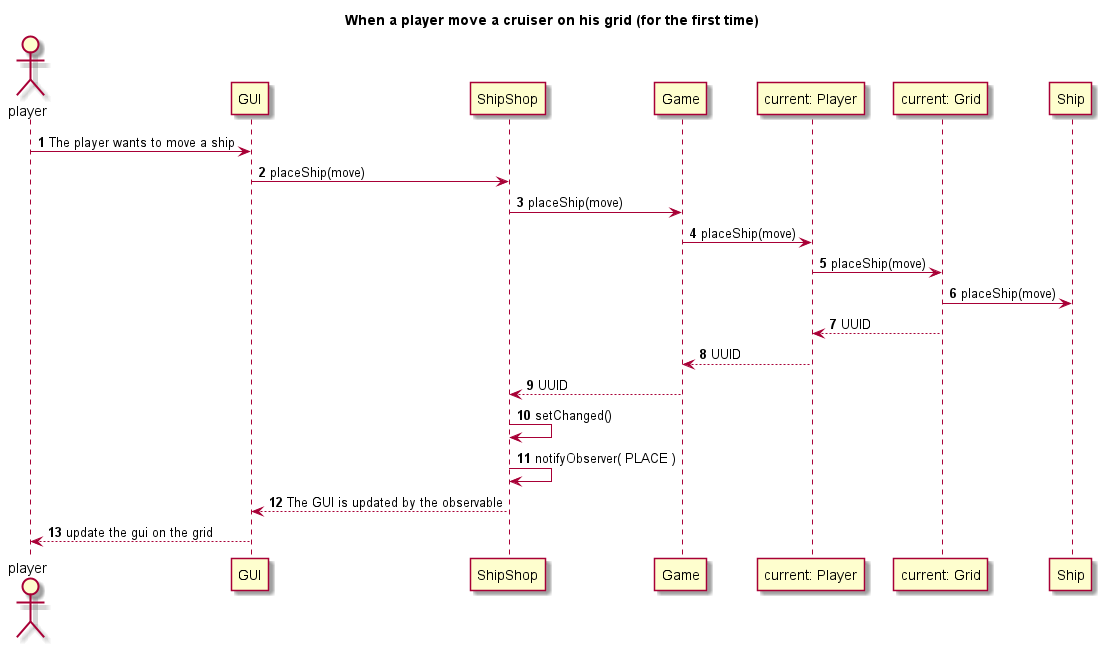

The diagram above was rendered by PlantUML. Its source (embedded in the PNG):
@startuml

title When a player move a cruiser on his grid (for the first time)

autonumber
actor player

player -> GUI: The player wants to move a ship

GUI -> ShipShop: placeShip(move)

ShipShop -> Game: placeShip(move)

Game -> "current: Player": placeShip(move)

"current: Player" -> "current: Grid": placeShip(move)

"current: Grid" -> Ship: placeShip(move)

"current: Grid" --> "current: Player": UUID

"current: Player" --> Game: UUID

Game --> ShipShop: UUID

ShipShop -> ShipShop: setChanged()

ShipShop -> ShipShop: notifyObserver( PLACE )

ShipShop --> GUI: The GUI is updated by the observable

GUI --> player: update the gui on the grid

@enduml